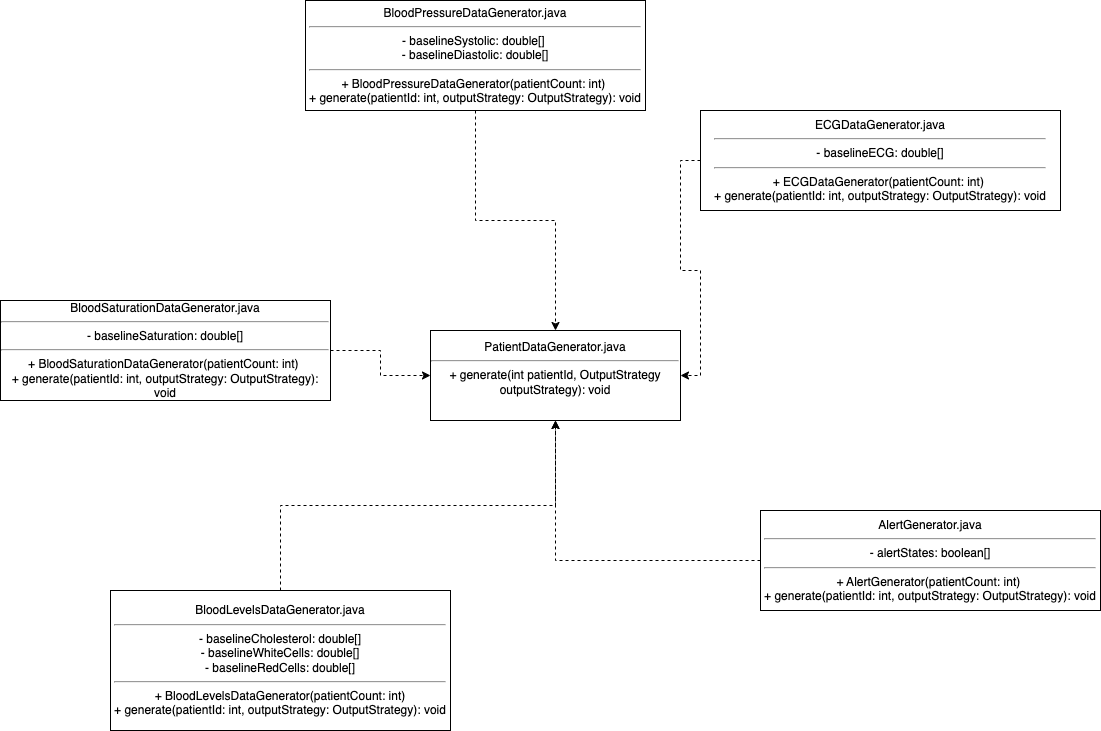

The diagram above was exported from draw.io. Its source (the exported page's mxGraphModel, read from the mxfile embedded in the PNG):
<mxGraphModel dx="1590" dy="2137" grid="1" gridSize="10" guides="1" tooltips="1" connect="1" arrows="1" fold="1" page="1" pageScale="1" pageWidth="827" pageHeight="1169" math="0" shadow="0">
  <root>
    <mxCell id="0" />
    <mxCell id="1" parent="0" />
    <mxCell id="dg8UmgTmnhjIqLDkvKcT-13" style="edgeStyle=orthogonalEdgeStyle;rounded=0;orthogonalLoop=1;jettySize=auto;html=1;dashed=1;" edge="1" parent="1" source="dg8UmgTmnhjIqLDkvKcT-1" target="dg8UmgTmnhjIqLDkvKcT-5">
      <mxGeometry relative="1" as="geometry" />
    </mxCell>
    <mxCell id="dg8UmgTmnhjIqLDkvKcT-1" value="BloodLevelsDataGenerator.java&lt;div&gt;&lt;hr&gt;&lt;div&gt;&lt;div&gt;- baselineCholesterol: double[]&lt;/div&gt;&lt;div&gt;- baselineWhiteCells: double[]&lt;/div&gt;&lt;div&gt;- baselineRedCells: double[]&lt;/div&gt;&lt;hr&gt;&lt;div&gt;&lt;span style=&quot;background-color: initial;&quot;&gt;+ BloodLevelsDataGenerator(patientCount: int)&lt;/span&gt;&lt;br&gt;&lt;/div&gt;&lt;div&gt;+ generate(patientId: int, outputStrategy: OutputStrategy): void&lt;/div&gt;&lt;/div&gt;&lt;/div&gt;" style="rounded=0;whiteSpace=wrap;html=1;" vertex="1" parent="1">
      <mxGeometry x="120" y="560" width="340" height="140" as="geometry" />
    </mxCell>
    <mxCell id="dg8UmgTmnhjIqLDkvKcT-12" style="edgeStyle=orthogonalEdgeStyle;rounded=0;orthogonalLoop=1;jettySize=auto;html=1;dashed=1;" edge="1" parent="1" source="dg8UmgTmnhjIqLDkvKcT-3" target="dg8UmgTmnhjIqLDkvKcT-5">
      <mxGeometry relative="1" as="geometry" />
    </mxCell>
    <mxCell id="dg8UmgTmnhjIqLDkvKcT-3" value="BloodPressureDataGenerator.java&lt;div&gt;&lt;hr&gt;- baselineSystolic: double[]&amp;nbsp;&lt;/div&gt;&lt;div&gt;- baselineDiastolic: double[]&lt;/div&gt;&lt;div&gt;&lt;hr&gt;+ BloodPressureDataGenerator(patientCount: int)&amp;nbsp;&lt;/div&gt;&lt;div&gt;+ generate(patientId: int, outputStrategy: OutputStrategy): void&lt;/div&gt;" style="rounded=0;whiteSpace=wrap;html=1;" vertex="1" parent="1">
      <mxGeometry x="315" y="-30" width="340" height="110" as="geometry" />
    </mxCell>
    <mxCell id="dg8UmgTmnhjIqLDkvKcT-10" style="edgeStyle=orthogonalEdgeStyle;rounded=0;orthogonalLoop=1;jettySize=auto;html=1;entryX=1;entryY=0.5;entryDx=0;entryDy=0;dashed=1;" edge="1" parent="1" source="dg8UmgTmnhjIqLDkvKcT-4" target="dg8UmgTmnhjIqLDkvKcT-5">
      <mxGeometry relative="1" as="geometry" />
    </mxCell>
    <mxCell id="dg8UmgTmnhjIqLDkvKcT-4" value="ECGDataGenerator.java&lt;div&gt;&lt;hr&gt;- baselineECG: double[]&lt;/div&gt;&lt;div&gt;&lt;hr&gt;+ ECGDataGenerator(patientCount: int)&amp;nbsp;&lt;/div&gt;&lt;div&gt;+ generate(patientId: int, outputStrategy: OutputStrategy): void&lt;br&gt;&lt;/div&gt;" style="rounded=0;whiteSpace=wrap;html=1;" vertex="1" parent="1">
      <mxGeometry x="710" y="80" width="360" height="100" as="geometry" />
    </mxCell>
    <mxCell id="dg8UmgTmnhjIqLDkvKcT-5" value="PatientDataGenerator.java&lt;div&gt;&lt;hr&gt;&lt;div&gt;&lt;div&gt;+ generate(int patientId, OutputStrategy outputStrategy): void&lt;/div&gt;&lt;/div&gt;&lt;div&gt;&lt;br&gt;&lt;/div&gt;&lt;/div&gt;" style="rounded=0;whiteSpace=wrap;html=1;" vertex="1" parent="1">
      <mxGeometry x="440" y="300" width="250" height="90" as="geometry" />
    </mxCell>
    <mxCell id="dg8UmgTmnhjIqLDkvKcT-9" style="edgeStyle=orthogonalEdgeStyle;rounded=0;orthogonalLoop=1;jettySize=auto;html=1;entryX=0;entryY=0.5;entryDx=0;entryDy=0;dashed=1;" edge="1" parent="1" source="dg8UmgTmnhjIqLDkvKcT-6" target="dg8UmgTmnhjIqLDkvKcT-5">
      <mxGeometry relative="1" as="geometry" />
    </mxCell>
    <mxCell id="dg8UmgTmnhjIqLDkvKcT-6" value="BloodSaturationDataGenerator.java&lt;div&gt;&lt;hr&gt;- baselineSaturation: double[]&lt;/div&gt;&lt;div&gt;&lt;hr&gt;+ BloodSaturationDataGenerator(patientCount: int)&amp;nbsp;&lt;/div&gt;&lt;div&gt;+ generate(patientId: int, outputStrategy: OutputStrategy): void&lt;/div&gt;" style="rounded=0;whiteSpace=wrap;html=1;" vertex="1" parent="1">
      <mxGeometry x="10" y="270" width="330" height="100" as="geometry" />
    </mxCell>
    <mxCell id="dg8UmgTmnhjIqLDkvKcT-11" style="edgeStyle=orthogonalEdgeStyle;rounded=0;orthogonalLoop=1;jettySize=auto;html=1;dashed=1;" edge="1" parent="1" source="dg8UmgTmnhjIqLDkvKcT-7" target="dg8UmgTmnhjIqLDkvKcT-5">
      <mxGeometry relative="1" as="geometry" />
    </mxCell>
    <mxCell id="dg8UmgTmnhjIqLDkvKcT-7" value="AlertGenerator.java&lt;div&gt;&lt;hr&gt;- alertStates: boolean[]&lt;/div&gt;&lt;div&gt;&lt;hr&gt;+ AlertGenerator(patientCount: int)&amp;nbsp;&lt;/div&gt;&lt;div&gt;+ generate(patientId: int, outputStrategy: OutputStrategy): void&lt;/div&gt;" style="rounded=0;whiteSpace=wrap;html=1;" vertex="1" parent="1">
      <mxGeometry x="770" y="480" width="340" height="100" as="geometry" />
    </mxCell>
  </root>
</mxGraphModel>